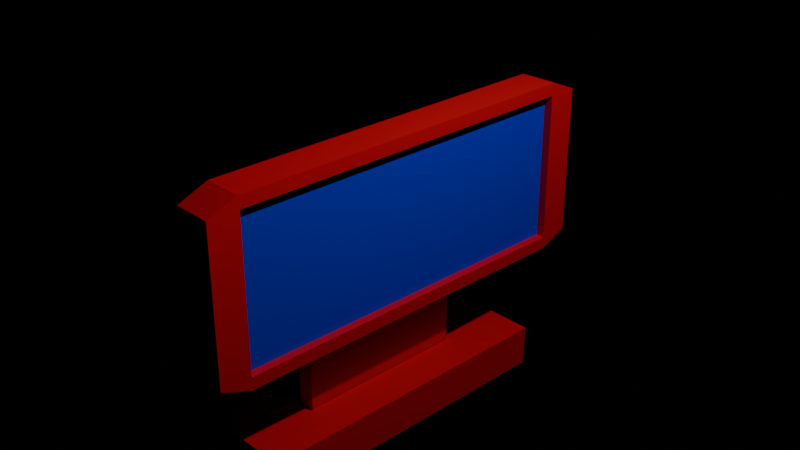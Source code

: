 # Source: monitor.blend  (saved by Blender 4.4.32; exported with 4.5.12 LTS)
import bpy
from mathutils import Matrix  # noqa: F401  (used for matrix-valued properties, if any)

bpy.ops.wm.read_factory_settings(use_empty=True)
scene = bpy.context.scene
scene.name = 'Scene'

# ---- collections
col_collection = bpy.data.collections.new('Collection'); scene.collection.children.link(col_collection)

# ---- materials (node trees are filled in below, after node groups)
mat_materiais_002 = bpy.data.materials.new('Materiais.002')
mat_materiais_003 = bpy.data.materials.new('Materiais.003')

# ---- material node trees
mat_materiais_002.use_nodes = True; mat_materiais_002.node_tree.nodes.clear()
_N = mat_materiais_002.node_tree.nodes; _L = mat_materiais_002.node_tree.links
n0 = _N.new('ShaderNodeBsdfPrincipled'); n0.name = 'BSDF - Pré-fundamentado'; n0.location = (10, 300)
n0.inputs[0].default_value = (0.8004, 0.008693, 0.01415, 1.0)
n1 = _N.new('ShaderNodeOutputMaterial'); n1.name = 'Saída de material'; n1.location = (300, 300)
_L.new(n0.outputs[0], n1.inputs[0])
n1.is_active_output = True
mat_materiais_003.use_nodes = True; mat_materiais_003.node_tree.nodes.clear()
_N = mat_materiais_003.node_tree.nodes; _L = mat_materiais_003.node_tree.links
n0 = _N.new('ShaderNodeBsdfPrincipled'); n0.name = 'BSDF - Pré-fundamentado'; n0.location = (10, 300)
n0.inputs[0].default_value = (0.00611, 0.02481, 0.8001, 1.0)
n1 = _N.new('ShaderNodeOutputMaterial'); n1.name = 'Saída de material'; n1.location = (300, 300)
_L.new(n0.outputs[0], n1.inputs[0])
n1.is_active_output = True

# ---- cameras
cam_camera = bpy.data.cameras.new('Camera')
cam_camera.clip_end = 100.0
cam_camera.ortho_scale = 7.314

# ---- lights
light_light = bpy.data.lights.new('Light', 'POINT')
light_light.energy = 1000.0
light_light.shadow_soft_size = 0.1

# ---- meshes
me_cube = bpy.data.meshes.new('Cube')
me_cube.from_pydata([(1.0, 0.8561, 0.8561), (1.0, 0.8561, -0.8561), (1.0, -0.8561, 0.8561), (1.0, -0.8561, -0.8561), (-1.0, 0.4668, 0.4668), (-1.236, 0.4143, -0.4668), (-1.0, -0.4668, 0.4668), (-1.236, -0.4143, -0.4668), (0.5535, 0.8561, 0.8561), (0.5535, 0.8561, -0.8561), (0.5535, -0.8561, 0.8561), (0.5535, -0.8561, -0.8561), (-1.0, 1.0, -1.0), (-1.0, -1.0, -1.0), (-1.0, -1.0, 1.0), (-1.0, 1.0, 1.0), (-2.205, 0.4143, -0.4668), (-2.205, -0.4143, -0.4668), (-2.441, -0.4668, 0.4668), (-2.441, 0.4668, 0.4668), (-1.0, 0.4668, -0.4668), (-1.0, -0.4668, -0.4668), (-2.441, 0.4668, -0.4668), (-2.441, -0.4668, -0.4668), (-1.171, 0.7672, -1.986), (-1.171, -0.7647, -1.986), (-2.27, 0.7672, -1.986), (-2.27, -0.7647, -1.986), (1.0, 1.0, 0.8624), (1.0, 0.8624, 1.0), (1.0, 0.9027, 0.9027), (1.0, 0.8624, -1.0), (1.0, 1.0, -0.8624), (1.0, 0.9027, -0.9027), (1.0, -0.8624, 1.0), (1.0, -1.0, 0.8624), (1.0, -0.9027, 0.9027), (1.0, -1.0, -0.8624), (1.0, -0.8624, -1.0), (1.0, -0.9027, -0.9027), (-1.0, 1.0, -0.8624), (-1.0, 0.8624, -1.0), (-1.0, 1.0, -1.0), (-1.0, -0.8624, -1.0), (-1.0, -1.0, -0.8624), (-1.0, -1.0, -1.0), (-1.0, -1.0, 0.8624), (-1.0, -0.8624, 1.0), (-1.0, -1.0, 1.0), (-1.0, 0.8624, 1.0), (-1.0, 1.0, 0.8624), (-1.0, 1.0, 1.0), (-1.236, 0.4143, -2.014), (-1.236, -0.4143, -2.014), (-2.205, 0.4143, -2.014), (-2.205, -0.4143, -2.014), (-1.171, 0.7617, -2.459), (-1.171, -0.7702, -2.459), (-2.27, 0.7617, -2.459), (-2.27, -0.7702, -2.459), (-3.954, 0.7672, -1.986), (-3.954, -0.7647, -1.986), (-3.954, 0.7617, -2.459), (-3.954, -0.7702, -2.459), (0.9847, 0.7672, -1.986), (0.9847, -0.7647, -1.986), (0.9847, 0.7617, -2.459), (0.9847, -0.7702, -2.459)], [], [(41, 31, 38, 43), (13, 12, 42, 41, 43, 45), (6, 4, 19, 18), (1, 3, 39, 38, 31, 33), (3, 1, 9, 11), (2, 0, 30, 29, 34, 36), (40, 50, 28, 32), (37, 35, 46, 44), (29, 49, 47, 34), (3, 2, 36, 35, 37, 39), (9, 8, 10, 11), (2, 3, 11, 10), (0, 2, 10, 8), (1, 0, 8, 9), (12, 15, 51, 50, 40, 42), (15, 14, 48, 47, 49, 51), (14, 13, 45, 44, 46, 48), (21, 20, 12, 13), (6, 21, 13, 14), (20, 4, 15, 12), (4, 6, 14, 15), (23, 18, 19, 22), (21, 6, 18, 23), (4, 20, 22, 19), (7, 17, 55, 53), (7, 5, 20, 21), (16, 17, 23, 22), (17, 7, 21, 23), (5, 16, 22, 20), (25, 27, 59, 57), (5, 7, 53, 52), (16, 5, 52, 54), (17, 16, 54, 55), (28, 29, 30), (31, 32, 33), (34, 35, 36), (37, 38, 39), (40, 41, 42), (43, 44, 45), (46, 47, 48), (49, 50, 51), (31, 41, 40, 32), (34, 47, 46, 35), (43, 38, 37, 44), (49, 29, 28, 50), (0, 1, 33, 32, 28, 30), (25, 24, 52, 53), (26, 27, 55, 54), (27, 25, 53, 55), (24, 26, 54, 52), (56, 57, 59, 58), (57, 56, 66, 67), (26, 24, 56, 58), (58, 59, 63, 62), (61, 60, 62, 63), (27, 26, 60, 61), (59, 27, 61, 63), (26, 58, 62, 60), (64, 65, 67, 66), (25, 57, 67, 65), (24, 25, 65, 64), (56, 24, 64, 66)])
me_cube.polygons.foreach_set('material_index', [0, 0, 0, 0, 0, 0, 0, 0, 0, 0, 1, 0, 0, 0, 0, 0, 0, 0, 0, 0, 0, 0, 0, 0, 0, 0, 0, 0, 0, 0, 0, 0, 0, 0, 0, 0, 0, 0, 0, 0, 0, 0, 0, 0, 0, 0, 0, 0, 0, 0, 0, 0, 0, 0, 0, 0, 0, 0, 0, 0, 0, 0])
_uv = me_cube.uv_layers.new(name='UVMap')
_uv.uv.foreach_set('vector', [0.125, 0.5172, 0.375, 0.5172, 0.375, 0.7328, 0.125, 0.7328, 0.375, 0.0, 0.375, 0.25, 0.375, 0.25, 0.375, 0.2328, 0.375, 0.0172, 0.375, 0.0, 0.5584, 0.06665, 0.5584, 0.1834, 0.5584, 0.1834, 0.5584, 0.06665, 0.393, 0.518, 0.393, 0.732, 0.3872, 0.7378, 0.375, 0.7328, 0.375, 0.5172, 0.3872, 0.5122, 0.393, 0.732, 0.393, 0.518, 0.393, 0.518, 0.393, 0.732, 0.607, 0.732, 0.607, 0.518, 0.6128, 0.5122, 0.625, 0.5172, 0.625, 0.7328, 0.6128, 0.7378, 0.3922, 0.25, 0.6078, 0.25, 0.6078, 0.5, 0.3922, 0.5, 0.3922, 0.75, 0.6078, 0.75, 0.6078, 1.0, 0.3922, 1.0, 0.625, 0.5172, 0.875, 0.5172, 0.875, 0.7328, 0.625, 0.7328, 0.393, 0.732, 0.607, 0.732, 0.6128, 0.7378, 0.6078, 0.75, 0.3922, 0.75, 0.3872, 0.7378, 0.393, 0.518, 0.607, 0.518, 0.607, 0.732, 0.393, 0.732, 0.607, 0.732, 0.393, 0.732, 0.393, 0.732, 0.607, 0.732, 0.607, 0.518, 0.607, 0.732, 0.607, 0.732, 0.607, 0.518, 0.393, 0.518, 0.607, 0.518, 0.607, 0.518, 0.393, 0.518, 0.0, 0.0, 0.0, 0.0, 0.0, 0.0, 0.0, 0.0, 0.0, 0.0, 0.0, 0.0, 0.625, 0.25, 0.625, 0.0, 0.625, 0.0, 0.625, 0.0172, 0.625, 0.2328, 0.625, 0.25, 0.0, 0.0, 0.0, 0.0, 0.0, 0.0, 0.0, 0.0, 0.0, 0.0, 0.0, 0.0, 0.4416, 0.06665, 0.4416, 0.1834, 0.375, 0.25, 0.375, 0.0, 0.5584, 0.06665, 0.4416, 0.06665, 0.375, 0.0, 0.625, 0.0, 0.4416, 0.1834, 0.5584, 0.1834, 0.625, 0.25, 0.375, 0.25, 0.5584, 0.1834, 0.5584, 0.06665, 0.625, 0.0, 0.625, 0.25, 0.4416, 0.06665, 0.5584, 0.06665, 0.5584, 0.1834, 0.4416, 0.1834, 0.4416, 0.06665, 0.5584, 0.06665, 0.5584, 0.06665, 0.4416, 0.06665, 0.5584, 0.1834, 0.4416, 0.1834, 0.4416, 0.1834, 0.5584, 0.1834, 0.4416, 0.07321, 0.4416, 0.07321, 0.4416, 0.07321, 0.4416, 0.07321, 0.4416, 0.07321, 0.4416, 0.1768, 0.4416, 0.1834, 0.4416, 0.06665, 0.4416, 0.1768, 0.4416, 0.07321, 0.4416, 0.06665, 0.4416, 0.1834, 0.4416, 0.07321, 0.4416, 0.07321, 0.4416, 0.06665, 0.4416, 0.06665, 0.4416, 0.1768, 0.4416, 0.1768, 0.4416, 0.1834, 0.4416, 0.1834, 0.4416, 0.07321, 0.4416, 0.07321, 0.4416, 0.07321, 0.4416, 0.07321, 0.4416, 0.1768, 0.4416, 0.07321, 0.4416, 0.07321, 0.4416, 0.1768, 0.4416, 0.1768, 0.4416, 0.1768, 0.4416, 0.1768, 0.4416, 0.1768, 0.4416, 0.07321, 0.4416, 0.1768, 0.4416, 0.1768, 0.4416, 0.07321, 0.6078, 0.5, 0.6164, 0.5086, 0.6128, 0.5122, 0.375, 0.5172, 0.3836, 0.5086, 0.3872, 0.5122, 0.6164, 0.7414, 0.6078, 0.75, 0.6128, 0.7378, 0.3836, 0.7414, 0.375, 0.7328, 0.3872, 0.7378, 0.125, 0.5, 0.125, 0.5172, 0.125, 0.5, 0.375, 1.0, 0.3922, 1.0, 0.375, 1.0, 0.625, 0.0, 0.625, 0.0172, 0.625, 0.0, 0.625, 0.25, 0.6078, 0.25, 0.625, 0.25, 0.375, 0.5172, 0.125, 0.5172, 0.125, 0.5, 0.375, 0.5, 0.625, 0.75, 0.625, 1.0, 0.6078, 1.0, 0.6078, 0.75, 0.125, 0.7328, 0.375, 0.7328, 0.375, 0.75, 0.125, 0.75, 0.625, 0.25, 0.625, 0.5, 0.6078, 0.5, 0.6078, 0.25, 0.607, 0.518, 0.393, 0.518, 0.3872, 0.5122, 0.3922, 0.5, 0.6078, 0.5, 0.6128, 0.5122, 0.4416, 0.07321, 0.4416, 0.1768, 0.4416, 0.1768, 0.4416, 0.07321, 0.4416, 0.1768, 0.4416, 0.07321, 0.4416, 0.07321, 0.4416, 0.1768, 0.4416, 0.07321, 0.4416, 0.07321, 0.4416, 0.07321, 0.4416, 0.07321, 0.4416, 0.1768, 0.4416, 0.1768, 0.4416, 0.1768, 0.4416, 0.1768, 0.4416, 0.1768, 0.4416, 0.07321, 0.4416, 0.07321, 0.4416, 0.1768, 0.4416, 0.07321, 0.4416, 0.1768, 0.4416, 0.1768, 0.4416, 0.07321, 0.4416, 0.1768, 0.4416, 0.1768, 0.4416, 0.1768, 0.4416, 0.1768, 0.4416, 0.1768, 0.4416, 0.07321, 0.4416, 0.07321, 0.4416, 0.1768, 0.4416, 0.07321, 0.4416, 0.1768, 0.4416, 0.1768, 0.4416, 0.07321, 0.4416, 0.07321, 0.4416, 0.1768, 0.4416, 0.1768, 0.4416, 0.07321, 0.4416, 0.07321, 0.4416, 0.07321, 0.4416, 0.07321, 0.4416, 0.07321, 0.4416, 0.1768, 0.4416, 0.1768, 0.4416, 0.1768, 0.4416, 0.1768, 0.4416, 0.1768, 0.4416, 0.07321, 0.4416, 0.07321, 0.4416, 0.1768, 0.4416, 0.07321, 0.4416, 0.07321, 0.4416, 0.07321, 0.4416, 0.07321, 0.4416, 0.1768, 0.4416, 0.07321, 0.4416, 0.07321, 0.4416, 0.1768, 0.4416, 0.1768, 0.4416, 0.1768, 0.4416, 0.1768, 0.4416, 0.1768])
me_cube.materials.append(mat_materiais_002)
me_cube.materials.append(mat_materiais_003)
me_cube.use_mirror_vertex_groups = False
me_cube.update()

# ---- objects
ob_cube = bpy.data.objects.new('Cube', me_cube)
ob_light = bpy.data.objects.new('Light', light_light)
ob_camera = bpy.data.objects.new('Camera', cam_camera)

# ---- transforms, parenting, visibility, modifiers, constraints
ob_cube.location = (0.0, 0.0, 0.0)
ob_cube.scale = (0.2164, 2.414, 1.0)
ob_cube.lock_rotations_4d = False
ob_cube.empty_display_type = 'ARROWS'
ob_cube.lineart.crease_threshold = 0.0
ob_light.location = (4.076, 1.005, 5.904)
ob_light.rotation_euler = (0.6503, 0.05522, 1.866)
ob_light.lock_rotations_4d = False
ob_light.empty_display_type = 'ARROWS'
ob_light.color = (0.0, 0.0, 0.0, 0.0)
ob_light.lineart.crease_threshold = 0.0
ob_camera.location = (7.359, -6.926, 4.958)
ob_camera.rotation_euler = (1.109, 0.0, 0.8149)
ob_camera.lock_rotations_4d = False
ob_camera.empty_display_type = 'ARROWS'
ob_camera.color = (0.0, 0.0, 0.0, 0.0)
ob_camera.display_type = 'WIRE'
ob_camera.lineart.crease_threshold = 0.0

# ---- collection membership
col_collection.objects.link(ob_cube)
col_collection.objects.link(ob_light)
col_collection.objects.link(ob_camera)

# ---- scene / render settings (as saved in the file)
scene.camera = ob_camera
scene.frame_start = 1; scene.frame_end = 250; scene.frame_set(1)
scene.render.engine = 'BLENDER_EEVEE_NEXT'
bpy.context.view_layer.update()
